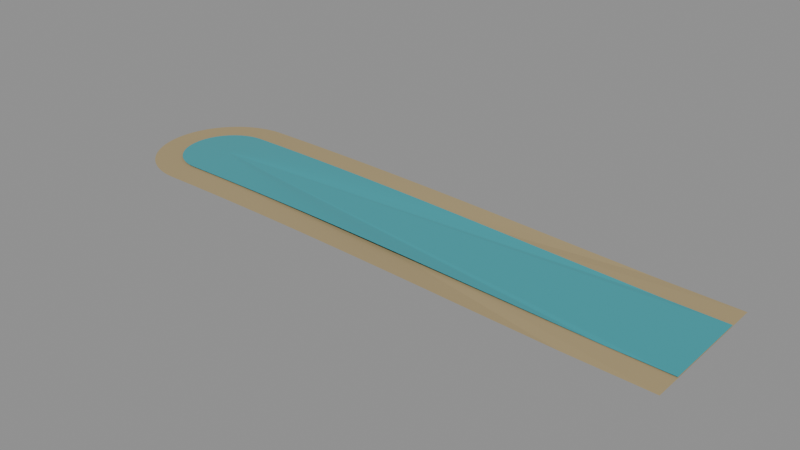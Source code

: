 # Source: RIVER_01.blend  (saved by Blender 5.2.44; exported with 4.5.12 LTS)
import bpy
from mathutils import Matrix  # noqa: F401  (used for matrix-valued properties, if any)

bpy.ops.wm.read_factory_settings(use_empty=True)
scene = bpy.context.scene
scene.name = 'RIVER_01'

# ---- materials (node trees are filled in below, after node groups)
mat_wet_bank = bpy.data.materials.new('Wet_bank')
mat_wet_bank.diffuse_color = (0.4, 0.31, 0.16, 1.0)
mat_river_water = bpy.data.materials.new('River_water')
mat_river_water.diffuse_color = (0.04, 0.35, 0.4, 1.0)

# ---- material node trees
mat_wet_bank.use_nodes = True; mat_wet_bank.node_tree.nodes.clear()
_N = mat_wet_bank.node_tree.nodes; _L = mat_wet_bank.node_tree.links
n0 = _N.new('ShaderNodeBsdfPrincipled'); n0.name = 'Principled BSDF'; n0.location = (-200, 100)
n0.inputs[0].default_value = (0.4, 0.31, 0.16, 1.0)
n0.inputs[2].default_value = 0.9
n0.inputs[10].default_value = 0.005
n1 = _N.new('ShaderNodeOutputMaterial'); n1.name = 'Material Output'; n1.location = (200, 100)
_L.new(n0.outputs[0], n1.inputs[0])
n1.is_active_output = True
mat_river_water.use_nodes = True; mat_river_water.node_tree.nodes.clear()
_N = mat_river_water.node_tree.nodes; _L = mat_river_water.node_tree.links
n0 = _N.new('ShaderNodeBsdfPrincipled'); n0.name = 'Principled BSDF'; n0.location = (-200, 100)
n0.inputs[0].default_value = (0.04, 0.35, 0.4, 1.0)
n0.inputs[2].default_value = 0.22
n0.inputs[10].default_value = 0.005
n1 = _N.new('ShaderNodeOutputMaterial'); n1.name = 'Material Output'; n1.location = (200, 100)
_L.new(n0.outputs[0], n1.inputs[0])
n1.is_active_output = True

# ---- meshes
me_channel_surface = bpy.data.meshes.new('Channel_surface')
me_channel_surface.from_pydata([(0.0, 0.0, 0.028), (0.866, 0.0, 0.002), (0.866, 0.02835, 0.002), (0.866, 0.05676, 0.002), (0.866, 0.0853, 0.002), (0.866, 0.114, 0.002), (0.866, 0.12, 0.002), (0.7268, 0.12, 0.005323), (0.6033, 0.12, 0.01045), (0.5147, 0.12, 0.01434), (0.4478, 0.12, 0.01715), (0.3956, 0.12, 0.01919), (0.3535, 0.12, 0.02071), (0.3188, 0.12, 0.02187), (0.2897, 0.12, 0.02276), (0.2648, 0.12, 0.02347), (0.2433, 0.12, 0.02404), (0.2245, 0.12, 0.0245), (0.2078, 0.12, 0.02488), (0.193, 0.12, 0.0252), (0.1796, 0.12, 0.02546), (0.1675, 0.12, 0.02569), (0.1564, 0.12, 0.02588), (0.1462, 0.12, 0.02604), (0.1368, 0.12, 0.02619), (0.1281, 0.12, 0.02631), (0.12, 0.12, 0.02642), (0.1124, 0.12, 0.02652), (0.1052, 0.12, 0.0266), (0.09848, 0.12, 0.02668), (0.09208, 0.12, 0.02674), (0.08599, 0.12, 0.0268), (0.08018, 0.12, 0.02685), (0.07462, 0.12, 0.0269), (0.06928, 0.12, 0.02694), (0.06414, 0.12, 0.02698), (0.05918, 0.12, 0.02701), (0.05437, 0.12, 0.02704), (0.04971, 0.12, 0.02707), (0.04516, 0.12, 0.02709), (0.04073, 0.12, 0.02711), (0.0364, 0.12, 0.02713), (0.03215, 0.12, 0.02715), (0.02798, 0.12, 0.02716), (0.02387, 0.12, 0.02717), (0.01981, 0.12, 0.02718), (0.0158, 0.12, 0.02719), (0.01182, 0.12, 0.0272), (0.007865, 0.12, 0.0272), (0.003928, 0.12, 0.02721), (7.348e-18, 0.12, 0.02721), (-0.003926, 0.1199, 0.02721), (-0.007848, 0.1197, 0.02721), (-0.01176, 0.1194, 0.02721), (-0.01566, 0.119, 0.02721), (-0.01955, 0.1184, 0.02721), (-0.02341, 0.1177, 0.02721), (-0.02725, 0.1169, 0.02721), (-0.03106, 0.1159, 0.02721), (-0.03483, 0.1148, 0.02721), (-0.03857, 0.1136, 0.02721), (-0.04227, 0.1123, 0.02721), (-0.04592, 0.1109, 0.02721), (-0.04952, 0.1093, 0.02721), (-0.05307, 0.1076, 0.02721), (-0.05657, 0.1058, 0.02721), (-0.06, 0.1039, 0.02721), (-0.06337, 0.1019, 0.02721), (-0.06667, 0.09978, 0.02721), (-0.0699, 0.09754, 0.02721), (-0.07305, 0.0952, 0.02721), (-0.07613, 0.09276, 0.02721), (-0.07912, 0.09022, 0.02721), (-0.08203, 0.08758, 0.02721), (-0.08485, 0.08485, 0.02721), (-0.08758, 0.08203, 0.02721), (-0.09022, 0.07912, 0.02721), (-0.09276, 0.07613, 0.02721), (-0.0952, 0.07305, 0.02721), (-0.09754, 0.0699, 0.02721), (-0.09978, 0.06667, 0.02721), (-0.1019, 0.06337, 0.02721), (-0.1039, 0.06, 0.02721), (-0.1058, 0.05657, 0.02721), (-0.1076, 0.05307, 0.02721), (-0.1093, 0.04952, 0.02721), (-0.1109, 0.04592, 0.02721), (-0.1123, 0.04227, 0.02721), (-0.1136, 0.03857, 0.02721), (-0.1148, 0.03483, 0.02721), (-0.1159, 0.03106, 0.02721), (-0.1169, 0.02725, 0.02721), (-0.1177, 0.02341, 0.02721), (-0.1184, 0.01955, 0.02721), (-0.119, 0.01566, 0.02721), (-0.1194, 0.01176, 0.02721), (-0.1197, 0.007848, 0.02721), (-0.1199, 0.003926, 0.02721), (-0.12, 1.47e-17, 0.02721), (-0.1199, -0.003926, 0.02721), (-0.1197, -0.007848, 0.02721), (-0.1194, -0.01176, 0.02721), (-0.119, -0.01566, 0.02721), (-0.1184, -0.01955, 0.02721), (-0.1177, -0.02341, 0.02721), (-0.1169, -0.02725, 0.02721), (-0.1159, -0.03106, 0.02721), (-0.1148, -0.03483, 0.02721), (-0.1136, -0.03857, 0.02721), (-0.1123, -0.04227, 0.02721), (-0.1109, -0.04592, 0.02721), (-0.1093, -0.04952, 0.02721), (-0.1076, -0.05307, 0.02721), (-0.1058, -0.05657, 0.02721), (-0.1039, -0.06, 0.02721), (-0.1019, -0.06337, 0.02721), (-0.09978, -0.06667, 0.02721), (-0.09754, -0.0699, 0.02721), (-0.0952, -0.07305, 0.02721), (-0.09276, -0.07613, 0.02721), (-0.09022, -0.07912, 0.02721), (-0.08758, -0.08203, 0.02721), (-0.08485, -0.08485, 0.02721), (-0.08203, -0.08758, 0.02721), (-0.07912, -0.09022, 0.02721), (-0.07613, -0.09276, 0.02721), (-0.07305, -0.0952, 0.02721), (-0.0699, -0.09754, 0.02721), (-0.06667, -0.09978, 0.02721), (-0.06337, -0.1019, 0.02721), (-0.06, -0.1039, 0.02721), (-0.05657, -0.1058, 0.02721), (-0.05307, -0.1076, 0.02721), (-0.04952, -0.1093, 0.02721), (-0.04592, -0.1109, 0.02721), (-0.04227, -0.1123, 0.02721), (-0.03857, -0.1136, 0.02721), (-0.03483, -0.1148, 0.02721), (-0.03106, -0.1159, 0.02721), (-0.02725, -0.1169, 0.02721), (-0.02341, -0.1177, 0.02721), (-0.01955, -0.1184, 0.02721), (-0.01566, -0.119, 0.02721), (-0.01176, -0.1194, 0.02721), (-0.007848, -0.1197, 0.02721), (-0.003926, -0.1199, 0.02721), (-2.204e-17, -0.12, 0.02721), (0.003928, -0.12, 0.02721), (0.007865, -0.12, 0.0272), (0.01182, -0.12, 0.0272), (0.0158, -0.12, 0.02719), (0.01981, -0.12, 0.02718), (0.02387, -0.12, 0.02717), (0.02798, -0.12, 0.02716), (0.03215, -0.12, 0.02715), (0.0364, -0.12, 0.02713), (0.04073, -0.12, 0.02711), (0.04516, -0.12, 0.02709), (0.04971, -0.12, 0.02707), (0.05437, -0.12, 0.02704), (0.05918, -0.12, 0.02701), (0.06414, -0.12, 0.02698), (0.06928, -0.12, 0.02694), (0.07462, -0.12, 0.0269), (0.08018, -0.12, 0.02685), (0.08599, -0.12, 0.0268), (0.09208, -0.12, 0.02674), (0.09848, -0.12, 0.02668), (0.1052, -0.12, 0.0266), (0.1124, -0.12, 0.02652), (0.12, -0.12, 0.02642), (0.1281, -0.12, 0.02631), (0.1368, -0.12, 0.02619), (0.1462, -0.12, 0.02604), (0.1564, -0.12, 0.02588), (0.1675, -0.12, 0.02569), (0.1796, -0.12, 0.02546), (0.193, -0.12, 0.0252), (0.2078, -0.12, 0.02488), (0.2245, -0.12, 0.0245), (0.2433, -0.12, 0.02404), (0.2648, -0.12, 0.02347), (0.2897, -0.12, 0.02276), (0.3188, -0.12, 0.02187), (0.3535, -0.12, 0.02071), (0.3956, -0.12, 0.01919), (0.4478, -0.12, 0.01715), (0.5147, -0.12, 0.01434), (0.6033, -0.12, 0.01045), (0.7268, -0.12, 0.005323), (0.866, -0.12, 0.002), (0.866, -0.114, 0.002), (0.866, -0.0853, 0.002), (0.866, -0.05676, 0.002), (0.866, -0.02835, 0.002)], [], [(0, 1, 2), (0, 2, 3), (0, 3, 4), (0, 4, 5), (0, 5, 6), (0, 6, 7), (0, 7, 8), (0, 8, 9), (0, 9, 10), (0, 10, 11), (0, 11, 12), (0, 12, 13), (0, 13, 14), (0, 14, 15), (0, 15, 16), (0, 16, 17), (0, 17, 18), (0, 18, 19), (0, 19, 20), (0, 20, 21), (0, 21, 22), (0, 22, 23), (0, 23, 24), (0, 24, 25), (0, 25, 26), (0, 26, 27), (0, 27, 28), (0, 28, 29), (0, 29, 30), (0, 30, 31), (0, 31, 32), (0, 32, 33), (0, 33, 34), (0, 34, 35), (0, 35, 36), (0, 36, 37), (0, 37, 38), (0, 38, 39), (0, 39, 40), (0, 40, 41), (0, 41, 42), (0, 42, 43), (0, 43, 44), (0, 44, 45), (0, 45, 46), (0, 46, 47), (0, 47, 48), (0, 48, 49), (0, 49, 50), (0, 50, 51), (0, 51, 52), (0, 52, 53), (0, 53, 54), (0, 54, 55), (0, 55, 56), (0, 56, 57), (0, 57, 58), (0, 58, 59), (0, 59, 60), (0, 60, 61), (0, 61, 62), (0, 62, 63), (0, 63, 64), (0, 64, 65), (0, 65, 66), (0, 66, 67), (0, 67, 68), (0, 68, 69), (0, 69, 70), (0, 70, 71), (0, 71, 72), (0, 72, 73), (0, 73, 74), (0, 74, 75), (0, 75, 76), (0, 76, 77), (0, 77, 78), (0, 78, 79), (0, 79, 80), (0, 80, 81), (0, 81, 82), (0, 82, 83), (0, 83, 84), (0, 84, 85), (0, 85, 86), (0, 86, 87), (0, 87, 88), (0, 88, 89), (0, 89, 90), (0, 90, 91), (0, 91, 92), (0, 92, 93), (0, 93, 94), (0, 94, 95), (0, 95, 96), (0, 96, 97), (0, 97, 98), (0, 98, 99), (0, 99, 100), (0, 100, 101), (0, 101, 102), (0, 102, 103), (0, 103, 104), (0, 104, 105), (0, 105, 106), (0, 106, 107), (0, 107, 108), (0, 108, 109), (0, 109, 110), (0, 110, 111), (0, 111, 112), (0, 112, 113), (0, 113, 114), (0, 114, 115), (0, 115, 116), (0, 116, 117), (0, 117, 118), (0, 118, 119), (0, 119, 120), (0, 120, 121), (0, 121, 122), (0, 122, 123), (0, 123, 124), (0, 124, 125), (0, 125, 126), (0, 126, 127), (0, 127, 128), (0, 128, 129), (0, 129, 130), (0, 130, 131), (0, 131, 132), (0, 132, 133), (0, 133, 134), (0, 134, 135), (0, 135, 136), (0, 136, 137), (0, 137, 138), (0, 138, 139), (0, 139, 140), (0, 140, 141), (0, 141, 142), (0, 142, 143), (0, 143, 144), (0, 144, 145), (0, 145, 146), (0, 146, 147), (0, 147, 148), (0, 148, 149), (0, 149, 150), (0, 150, 151), (0, 151, 152), (0, 152, 153), (0, 153, 154), (0, 154, 155), (0, 155, 156), (0, 156, 157), (0, 157, 158), (0, 158, 159), (0, 159, 160), (0, 160, 161), (0, 161, 162), (0, 162, 163), (0, 163, 164), (0, 164, 165), (0, 165, 166), (0, 166, 167), (0, 167, 168), (0, 168, 169), (0, 169, 170), (0, 170, 171), (0, 171, 172), (0, 172, 173), (0, 173, 174), (0, 174, 175), (0, 175, 176), (0, 176, 177), (0, 177, 178), (0, 178, 179), (0, 179, 180), (0, 180, 181), (0, 181, 182), (0, 182, 183), (0, 183, 184), (0, 184, 185), (0, 185, 186), (0, 186, 187), (0, 187, 188), (0, 188, 189), (0, 189, 190), (0, 190, 191), (0, 191, 192), (0, 192, 193), (0, 193, 194), (0, 194, 1)])
me_channel_surface.materials.append(mat_wet_bank)
me_channel_surface.update()
me_channel_surface_001 = bpy.data.meshes.new('Channel_surface.001')
me_channel_surface_001.from_pydata([(0.0, 0.0, 0.03), (0.866, 0.0, 0.004), (0.866, 0.02835, 0.004), (0.866, 0.05676, 0.004), (0.866, 0.075, 0.004), (0.7615, 0.075, 0.006295), (0.5697, 0.075, 0.01428), (0.4543, 0.075, 0.01928), (0.3771, 0.075, 0.0223), (0.3217, 0.075, 0.02422), (0.2799, 0.075, 0.0255), (0.2472, 0.075, 0.0264), (0.2209, 0.075, 0.02705), (0.1993, 0.075, 0.02753), (0.1811, 0.075, 0.0279), (0.1655, 0.075, 0.02819), (0.1521, 0.075, 0.02842), (0.1403, 0.075, 0.02861), (0.1299, 0.075, 0.02876), (0.1206, 0.075, 0.02889), (0.1122, 0.075, 0.029), (0.1047, 0.075, 0.02909), (0.09774, 0.075, 0.02916), (0.09139, 0.075, 0.02923), (0.08552, 0.075, 0.02929), (0.08008, 0.075, 0.02934), (0.075, 0.075, 0.02938), (0.07025, 0.075, 0.02942), (0.06577, 0.075, 0.02945), (0.06155, 0.075, 0.02948), (0.05755, 0.075, 0.02951), (0.05374, 0.075, 0.02953), (0.05011, 0.075, 0.02955), (0.04664, 0.075, 0.02957), (0.0433, 0.075, 0.02959), (0.04009, 0.075, 0.0296), (0.03699, 0.075, 0.02961), (0.03398, 0.075, 0.02962), (0.03107, 0.075, 0.02964), (0.02823, 0.075, 0.02964), (0.02546, 0.075, 0.02965), (0.02275, 0.075, 0.02966), (0.0201, 0.075, 0.02967), (0.01749, 0.075, 0.02967), (0.01492, 0.075, 0.02968), (0.01238, 0.075, 0.02968), (0.009874, 0.075, 0.02968), (0.007387, 0.075, 0.02969), (0.004916, 0.075, 0.02969), (0.002455, 0.075, 0.02969), (4.592e-18, 0.075, 0.02969), (-0.002454, 0.07496, 0.02969), (-0.004905, 0.07484, 0.02969), (-0.007351, 0.07464, 0.02969), (-0.009789, 0.07436, 0.02969), (-0.01222, 0.074, 0.02969), (-0.01463, 0.07356, 0.02969), (-0.01703, 0.07304, 0.02969), (-0.01941, 0.07244, 0.02969), (-0.02177, 0.07177, 0.02969), (-0.02411, 0.07102, 0.02969), (-0.02642, 0.07019, 0.02969), (-0.0287, 0.06929, 0.02969), (-0.03095, 0.06831, 0.02969), (-0.03317, 0.06727, 0.02969), (-0.03535, 0.06614, 0.02969), (-0.0375, 0.06495, 0.02969), (-0.03961, 0.06369, 0.02969), (-0.04167, 0.06236, 0.02969), (-0.04369, 0.06096, 0.02969), (-0.04566, 0.0595, 0.02969), (-0.04758, 0.05798, 0.02969), (-0.04945, 0.05639, 0.02969), (-0.05127, 0.05474, 0.02969), (-0.05303, 0.05303, 0.02969), (-0.05474, 0.05127, 0.02969), (-0.05639, 0.04945, 0.02969), (-0.05798, 0.04758, 0.02969), (-0.0595, 0.04566, 0.02969), (-0.06096, 0.04369, 0.02969), (-0.06236, 0.04167, 0.02969), (-0.06369, 0.03961, 0.02969), (-0.06495, 0.0375, 0.02969), (-0.06614, 0.03535, 0.02969), (-0.06727, 0.03317, 0.02969), (-0.06831, 0.03095, 0.02969), (-0.06929, 0.0287, 0.02969), (-0.07019, 0.02642, 0.02969), (-0.07102, 0.02411, 0.02969), (-0.07177, 0.02177, 0.02969), (-0.07244, 0.01941, 0.02969), (-0.07304, 0.01703, 0.02969), (-0.07356, 0.01463, 0.02969), (-0.074, 0.01222, 0.02969), (-0.07436, 0.009789, 0.02969), (-0.07464, 0.007351, 0.02969), (-0.07484, 0.004905, 0.02969), (-0.07496, 0.002454, 0.02969), (-0.075, 9.185e-18, 0.02969), (-0.07496, -0.002454, 0.02969), (-0.07484, -0.004905, 0.02969), (-0.07464, -0.007351, 0.02969), (-0.07436, -0.009789, 0.02969), (-0.074, -0.01222, 0.02969), (-0.07356, -0.01463, 0.02969), (-0.07304, -0.01703, 0.02969), (-0.07244, -0.01941, 0.02969), (-0.07177, -0.02177, 0.02969), (-0.07102, -0.02411, 0.02969), (-0.07019, -0.02642, 0.02969), (-0.06929, -0.0287, 0.02969), (-0.06831, -0.03095, 0.02969), (-0.06727, -0.03317, 0.02969), (-0.06614, -0.03535, 0.02969), (-0.06495, -0.0375, 0.02969), (-0.06369, -0.03961, 0.02969), (-0.06236, -0.04167, 0.02969), (-0.06096, -0.04369, 0.02969), (-0.0595, -0.04566, 0.02969), (-0.05798, -0.04758, 0.02969), (-0.05639, -0.04945, 0.02969), (-0.05474, -0.05127, 0.02969), (-0.05303, -0.05303, 0.02969), (-0.05127, -0.05474, 0.02969), (-0.04945, -0.05639, 0.02969), (-0.04758, -0.05798, 0.02969), (-0.04566, -0.0595, 0.02969), (-0.04369, -0.06096, 0.02969), (-0.04167, -0.06236, 0.02969), (-0.03961, -0.06369, 0.02969), (-0.0375, -0.06495, 0.02969), (-0.03535, -0.06614, 0.02969), (-0.03317, -0.06727, 0.02969), (-0.03095, -0.06831, 0.02969), (-0.0287, -0.06929, 0.02969), (-0.02642, -0.07019, 0.02969), (-0.02411, -0.07102, 0.02969), (-0.02177, -0.07177, 0.02969), (-0.01941, -0.07244, 0.02969), (-0.01703, -0.07304, 0.02969), (-0.01463, -0.07356, 0.02969), (-0.01222, -0.074, 0.02969), (-0.009789, -0.07436, 0.02969), (-0.007351, -0.07464, 0.02969), (-0.004905, -0.07484, 0.02969), (-0.002454, -0.07496, 0.02969), (-1.378e-17, -0.075, 0.02969), (0.002455, -0.075, 0.02969), (0.004916, -0.075, 0.02969), (0.007387, -0.075, 0.02969), (0.009874, -0.075, 0.02968), (0.01238, -0.075, 0.02968), (0.01492, -0.075, 0.02968), (0.01749, -0.075, 0.02967), (0.0201, -0.075, 0.02967), (0.02275, -0.075, 0.02966), (0.02546, -0.075, 0.02965), (0.02823, -0.075, 0.02964), (0.03107, -0.075, 0.02964), (0.03398, -0.075, 0.02962), (0.03699, -0.075, 0.02961), (0.04009, -0.075, 0.0296), (0.0433, -0.075, 0.02959), (0.04664, -0.075, 0.02957), (0.05011, -0.075, 0.02955), (0.05374, -0.075, 0.02953), (0.05755, -0.075, 0.02951), (0.06155, -0.075, 0.02948), (0.06577, -0.075, 0.02945), (0.07025, -0.075, 0.02942), (0.075, -0.075, 0.02938), (0.08008, -0.075, 0.02934), (0.08552, -0.075, 0.02929), (0.09139, -0.075, 0.02923), (0.09774, -0.075, 0.02916), (0.1047, -0.075, 0.02909), (0.1122, -0.075, 0.029), (0.1206, -0.075, 0.02889), (0.1299, -0.075, 0.02876), (0.1403, -0.075, 0.02861), (0.1521, -0.075, 0.02842), (0.1655, -0.075, 0.02819), (0.1811, -0.075, 0.0279), (0.1993, -0.075, 0.02753), (0.2209, -0.075, 0.02705), (0.2472, -0.075, 0.0264), (0.2799, -0.075, 0.0255), (0.3217, -0.075, 0.02422), (0.3771, -0.075, 0.0223), (0.4543, -0.075, 0.01928), (0.5697, -0.075, 0.01428), (0.7615, -0.075, 0.006295), (0.866, -0.075, 0.004), (0.866, -0.05676, 0.004), (0.866, -0.02835, 0.004)], [], [(0, 1, 2), (0, 2, 3), (0, 3, 4), (0, 4, 5), (0, 5, 6), (0, 6, 7), (0, 7, 8), (0, 8, 9), (0, 9, 10), (0, 10, 11), (0, 11, 12), (0, 12, 13), (0, 13, 14), (0, 14, 15), (0, 15, 16), (0, 16, 17), (0, 17, 18), (0, 18, 19), (0, 19, 20), (0, 20, 21), (0, 21, 22), (0, 22, 23), (0, 23, 24), (0, 24, 25), (0, 25, 26), (0, 26, 27), (0, 27, 28), (0, 28, 29), (0, 29, 30), (0, 30, 31), (0, 31, 32), (0, 32, 33), (0, 33, 34), (0, 34, 35), (0, 35, 36), (0, 36, 37), (0, 37, 38), (0, 38, 39), (0, 39, 40), (0, 40, 41), (0, 41, 42), (0, 42, 43), (0, 43, 44), (0, 44, 45), (0, 45, 46), (0, 46, 47), (0, 47, 48), (0, 48, 49), (0, 49, 50), (0, 50, 51), (0, 51, 52), (0, 52, 53), (0, 53, 54), (0, 54, 55), (0, 55, 56), (0, 56, 57), (0, 57, 58), (0, 58, 59), (0, 59, 60), (0, 60, 61), (0, 61, 62), (0, 62, 63), (0, 63, 64), (0, 64, 65), (0, 65, 66), (0, 66, 67), (0, 67, 68), (0, 68, 69), (0, 69, 70), (0, 70, 71), (0, 71, 72), (0, 72, 73), (0, 73, 74), (0, 74, 75), (0, 75, 76), (0, 76, 77), (0, 77, 78), (0, 78, 79), (0, 79, 80), (0, 80, 81), (0, 81, 82), (0, 82, 83), (0, 83, 84), (0, 84, 85), (0, 85, 86), (0, 86, 87), (0, 87, 88), (0, 88, 89), (0, 89, 90), (0, 90, 91), (0, 91, 92), (0, 92, 93), (0, 93, 94), (0, 94, 95), (0, 95, 96), (0, 96, 97), (0, 97, 98), (0, 98, 99), (0, 99, 100), (0, 100, 101), (0, 101, 102), (0, 102, 103), (0, 103, 104), (0, 104, 105), (0, 105, 106), (0, 106, 107), (0, 107, 108), (0, 108, 109), (0, 109, 110), (0, 110, 111), (0, 111, 112), (0, 112, 113), (0, 113, 114), (0, 114, 115), (0, 115, 116), (0, 116, 117), (0, 117, 118), (0, 118, 119), (0, 119, 120), (0, 120, 121), (0, 121, 122), (0, 122, 123), (0, 123, 124), (0, 124, 125), (0, 125, 126), (0, 126, 127), (0, 127, 128), (0, 128, 129), (0, 129, 130), (0, 130, 131), (0, 131, 132), (0, 132, 133), (0, 133, 134), (0, 134, 135), (0, 135, 136), (0, 136, 137), (0, 137, 138), (0, 138, 139), (0, 139, 140), (0, 140, 141), (0, 141, 142), (0, 142, 143), (0, 143, 144), (0, 144, 145), (0, 145, 146), (0, 146, 147), (0, 147, 148), (0, 148, 149), (0, 149, 150), (0, 150, 151), (0, 151, 152), (0, 152, 153), (0, 153, 154), (0, 154, 155), (0, 155, 156), (0, 156, 157), (0, 157, 158), (0, 158, 159), (0, 159, 160), (0, 160, 161), (0, 161, 162), (0, 162, 163), (0, 163, 164), (0, 164, 165), (0, 165, 166), (0, 166, 167), (0, 167, 168), (0, 168, 169), (0, 169, 170), (0, 170, 171), (0, 171, 172), (0, 172, 173), (0, 173, 174), (0, 174, 175), (0, 175, 176), (0, 176, 177), (0, 177, 178), (0, 178, 179), (0, 179, 180), (0, 180, 181), (0, 181, 182), (0, 182, 183), (0, 183, 184), (0, 184, 185), (0, 185, 186), (0, 186, 187), (0, 187, 188), (0, 188, 189), (0, 189, 190), (0, 190, 191), (0, 191, 192), (0, 192, 193), (0, 193, 194), (0, 194, 1)])
me_channel_surface_001.materials.append(mat_river_water)
me_channel_surface_001.update()

# ---- objects
ob_river_01 = bpy.data.objects.new('RIVER_01', None)
ob_channel_surface = bpy.data.objects.new('Channel_surface', me_channel_surface)
ob_channel_surface_001 = bpy.data.objects.new('Channel_surface.001', me_channel_surface_001)

# ---- transforms, parenting, visibility, modifiers, constraints
ob_river_01.location = (0.0, 0.0, 0.0)
ob_channel_surface.parent = ob_river_01
ob_channel_surface.location = (0.0, 0.0, 0.0)
ob_channel_surface_001.parent = ob_river_01
ob_channel_surface_001.location = (0.0, 0.0, 0.0)

# ---- collection membership
scene.collection.objects.link(ob_river_01)
scene.collection.objects.link(ob_channel_surface)
scene.collection.objects.link(ob_channel_surface_001)

# ---- scene / render settings (as saved in the file)
scene.frame_start = 1; scene.frame_end = 250; scene.frame_set(1)
scene.render.engine = 'BLENDER_EEVEE_NEXT'
scene.render.image_settings.exr_codec = 'NONE'
scene.render.use_bake_clear = False
scene.render.bake_margin = 0
scene.render.bake_bias = 0.0
scene.render.bake_samples = 0
scene.render.simplify_subdivision_render = 0
scene.render.simplify_child_particles_render = 0.0
scene.render.compositor_device = 'GPU'
scene.eevee.use_volume_custom_range = False
scene.eevee.gtao_distance = 0.0
scene.eevee.use_fast_gi = False
scene.eevee.fast_gi_thickness_near = 0.1
scene.eevee.fast_gi_thickness_far = 0.0
scene.eevee.ray_tracing_options.screen_trace_thickness = 0.1
bpy.context.view_layer.update()

# ---- added for rendering (the .blend has no active camera and no usable light): camera, sun + grey world if the file has none
cam_auto = bpy.data.cameras.new('AutoCamera')
cam_auto.lens = 50.0
cam_auto.sensor_width = 36.0
cam_auto.clip_end = 1000.0
ob_auto_camera = bpy.data.objects.new('AutoCamera', cam_auto)
scene.collection.objects.link(ob_auto_camera)
ob_auto_camera.location = (1.3123, -1.12715, 0.76743)
ob_auto_camera.rotation_euler = (1.09748, -7.21219e-08, 0.694738)
scene.camera = ob_auto_camera
light_auto_sun = bpy.data.lights.new('AutoSun', 'SUN')
light_auto_sun.energy = 3.0
light_auto_sun.angle = 0.0523599
ob_auto_sun = bpy.data.objects.new('AutoSun', light_auto_sun)
scene.collection.objects.link(ob_auto_sun)
ob_auto_sun.rotation_euler = (0.872665, 0.174533, 0.523599)
if scene.world is None:
    world_auto = bpy.data.worlds.new('AutoWorld')
    world_auto.color = (0.3, 0.3, 0.3)
    scene.world = world_auto
bpy.context.view_layer.update()
